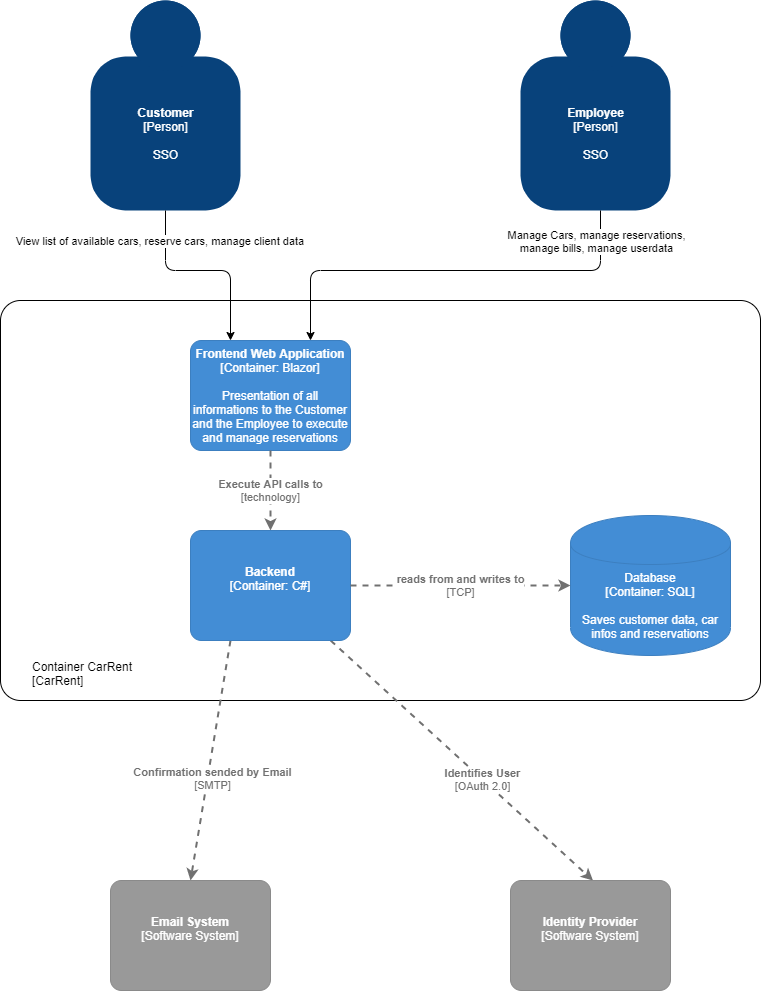

The diagram above was exported from draw.io. Its source (the exported page's mxGraphModel, read from the mxfile embedded in the PNG):
<mxGraphModel dx="781" dy="682" grid="1" gridSize="10" guides="1" tooltips="1" connect="1" arrows="1" fold="1" page="1" pageScale="1" pageWidth="827" pageHeight="1169" math="0" shadow="0">
  <root>
    <mxCell id="0" />
    <mxCell id="1" parent="0" />
    <object placeholders="1" c4Name="Container CarRent" c4Type="ExecutionEnvironment" c4Application="CarRent" label="&lt;div style=&quot;&quot;&gt;%c4Name%&lt;/div&gt;&lt;div style=&quot;&quot;&gt;[%c4Application%]&lt;/div&gt;" id="xlUGnAavva0PGQG1NEAW-9">
      <mxCell style="rounded=1;whiteSpace=wrap;html=1;labelBackgroundColor=none;fillColor=#ffffff;fontColor=#000000;align=left;arcSize=5;strokeColor=#000000;verticalAlign=bottom;metaEdit=1;metaData={&quot;c4Type&quot;:{&quot;editable&quot;:false}};points=[[0.25,0,0],[0.5,0,0],[0.75,0,0],[1,0.25,0],[1,0.5,0],[1,0.75,0],[0.75,1,0],[0.5,1,0],[0.25,1,0],[0,0.75,0],[0,0.5,0],[0,0.25,0]];spacingTop=0;spacingLeft=30;spacingBottom=10;" parent="1" vertex="1">
        <mxGeometry x="10" y="340" width="760" height="400" as="geometry" />
      </mxCell>
    </object>
    <object placeholders="1" c4Name="Customer" c4Type="Person" c4Description="SSO" label="&lt;b&gt;%c4Name%&lt;/b&gt;&lt;div&gt;[%c4Type%]&lt;/div&gt;&lt;br&gt;&lt;div&gt;%c4Description%&lt;/div&gt;" id="xlUGnAavva0PGQG1NEAW-1">
      <mxCell style="html=1;dashed=0;whitespace=wrap;fillColor=#08427b;strokeColor=none;fontColor=#ffffff;shape=mxgraph.c4.person;align=center;metaEdit=1;points=[[0.5,0,0],[1,0.5,0],[1,0.75,0],[0.75,1,0],[0.5,1,0],[0.25,1,0],[0,0.75,0],[0,0.5,0]];metaData={&quot;c4Type&quot;:{&quot;editable&quot;:false}};" parent="1" vertex="1">
        <mxGeometry x="100" y="40" width="150" height="210" as="geometry" />
      </mxCell>
    </object>
    <object placeholders="1" c4Name="Employee" c4Type="Person" c4Description="SSO" label="&lt;b&gt;%c4Name%&lt;/b&gt;&lt;div&gt;[%c4Type%]&lt;/div&gt;&lt;br&gt;&lt;div&gt;%c4Description%&lt;/div&gt;" id="xlUGnAavva0PGQG1NEAW-2">
      <mxCell style="html=1;dashed=0;whitespace=wrap;fillColor=#08427b;strokeColor=none;fontColor=#ffffff;shape=mxgraph.c4.person;align=center;metaEdit=1;points=[[0.5,0,0],[1,0.5,0],[1,0.75,0],[0.75,1,0],[0.5,1,0],[0.25,1,0],[0,0.75,0],[0,0.5,0]];metaData={&quot;c4Type&quot;:{&quot;editable&quot;:false}};" parent="1" vertex="1">
        <mxGeometry x="530" y="40" width="150" height="210" as="geometry" />
      </mxCell>
    </object>
    <object placeholders="1" c4Type="Relationship" c4Technology="OAuth 2.0" c4Description="Identifies User" label="&lt;div style=&quot;text-align: left&quot;&gt;&lt;div style=&quot;text-align: center&quot;&gt;&lt;b&gt;%c4Description%&lt;/b&gt;&lt;/div&gt;&lt;div style=&quot;text-align: center&quot;&gt;[%c4Technology%]&lt;/div&gt;&lt;/div&gt;" id="xlUGnAavva0PGQG1NEAW-10">
      <mxCell style="edgeStyle=none;rounded=0;html=1;jettySize=auto;orthogonalLoop=1;strokeColor=#707070;strokeWidth=2;fontColor=#707070;jumpStyle=none;dashed=1;metaEdit=1;metaData={&quot;c4Type&quot;:{&quot;editable&quot;:false}};" parent="1" source="OJYAxBSo7Gqvu29sWxHO-5" edge="1">
        <mxGeometry x="0.1644" y="-1" width="160" relative="1" as="geometry">
          <mxPoint x="460" y="680" as="sourcePoint" />
          <mxPoint x="602.5" y="920" as="targetPoint" />
          <mxPoint y="-1" as="offset" />
        </mxGeometry>
      </mxCell>
    </object>
    <object placeholders="1" c4Type="Relationship" c4Technology="SMTP" c4Description="Confirmation sended by Email" label="&lt;div style=&quot;text-align: left&quot;&gt;&lt;div style=&quot;text-align: center&quot;&gt;&lt;b&gt;%c4Description%&lt;/b&gt;&lt;/div&gt;&lt;div style=&quot;text-align: center&quot;&gt;[%c4Technology%]&lt;/div&gt;&lt;/div&gt;" id="xlUGnAavva0PGQG1NEAW-11">
      <mxCell style="edgeStyle=none;rounded=0;html=1;jettySize=auto;orthogonalLoop=1;strokeColor=#707070;strokeWidth=2;fontColor=#707070;jumpStyle=none;dashed=1;metaEdit=1;metaData={&quot;c4Type&quot;:{&quot;editable&quot;:false}};exitX=0.25;exitY=1;exitDx=0;exitDy=0;exitPerimeter=0;" parent="1" edge="1" source="OJYAxBSo7Gqvu29sWxHO-5">
        <mxGeometry x="0.1463" y="5" width="160" relative="1" as="geometry">
          <mxPoint x="329.9999999999998" y="679.9999999999998" as="sourcePoint" />
          <mxPoint x="200" y="920" as="targetPoint" />
          <mxPoint as="offset" />
        </mxGeometry>
      </mxCell>
    </object>
    <object placeholders="1" c4Name="Email System" c4Type="Software System" c4Description="" label="&lt;b&gt;%c4Name%&lt;/b&gt;&lt;div&gt;[%c4Type%]&lt;/div&gt;&lt;br&gt;&lt;div&gt;%c4Description%&lt;/div&gt;" id="xlUGnAavva0PGQG1NEAW-12">
      <mxCell style="rounded=1;whiteSpace=wrap;html=1;labelBackgroundColor=none;fillColor=#999999;fontColor=#ffffff;align=center;arcSize=10;strokeColor=#8A8A8A;metaEdit=1;metaData={&quot;c4Type&quot;:{&quot;editable&quot;:false}};points=[[0.25,0,0],[0.5,0,0],[0.75,0,0],[1,0.25,0],[1,0.5,0],[1,0.75,0],[0.75,1,0],[0.5,1,0],[0.25,1,0],[0,0.75,0],[0,0.5,0],[0,0.25,0]];" parent="1" vertex="1">
        <mxGeometry x="120" y="920" width="160" height="110.00000000000001" as="geometry" />
      </mxCell>
    </object>
    <object placeholders="1" c4Name="Identity Provider" c4Type="Software System" c4Description="" label="&lt;b&gt;%c4Name%&lt;/b&gt;&lt;div&gt;[%c4Type%]&lt;/div&gt;&lt;br&gt;&lt;div&gt;%c4Description%&lt;/div&gt;" id="xlUGnAavva0PGQG1NEAW-13">
      <mxCell style="rounded=1;whiteSpace=wrap;html=1;labelBackgroundColor=none;fillColor=#999999;fontColor=#ffffff;align=center;arcSize=10;strokeColor=#8A8A8A;metaEdit=1;metaData={&quot;c4Type&quot;:{&quot;editable&quot;:false}};points=[[0.25,0,0],[0.5,0,0],[0.75,0,0],[1,0.25,0],[1,0.5,0],[1,0.75,0],[0.75,1,0],[0.5,1,0],[0.25,1,0],[0,0.75,0],[0,0.5,0],[0,0.25,0]];" parent="1" vertex="1">
        <mxGeometry x="520" y="920" width="160" height="110.00000000000001" as="geometry" />
      </mxCell>
    </object>
    <mxCell id="xlUGnAavva0PGQG1NEAW-18" value="" style="endArrow=classic;html=1;exitX=0.5;exitY=1;exitDx=0;exitDy=0;exitPerimeter=0;entryX=0.25;entryY=0;entryDx=0;entryDy=0;entryPerimeter=0;" parent="1" source="xlUGnAavva0PGQG1NEAW-1" target="OJYAxBSo7Gqvu29sWxHO-1" edge="1">
      <mxGeometry relative="1" as="geometry">
        <mxPoint x="490" y="380" as="sourcePoint" />
        <mxPoint x="361.25" y="378.02" as="targetPoint" />
        <Array as="points">
          <mxPoint x="175" y="310" />
          <mxPoint x="240" y="310" />
        </Array>
      </mxGeometry>
    </mxCell>
    <mxCell id="xlUGnAavva0PGQG1NEAW-19" value="View list of available cars, reserve cars, manage client data&amp;nbsp;" style="edgeLabel;resizable=0;html=1;align=center;verticalAlign=middle;" parent="xlUGnAavva0PGQG1NEAW-18" connectable="0" vertex="1">
      <mxGeometry relative="1" as="geometry">
        <mxPoint x="-43" y="-30" as="offset" />
      </mxGeometry>
    </mxCell>
    <mxCell id="xlUGnAavva0PGQG1NEAW-20" value="" style="endArrow=classic;html=1;exitX=0.5;exitY=1;exitDx=0;exitDy=0;exitPerimeter=0;entryX=0.75;entryY=0;entryDx=0;entryDy=0;entryPerimeter=0;" parent="1" edge="1" target="OJYAxBSo7Gqvu29sWxHO-1">
      <mxGeometry relative="1" as="geometry">
        <mxPoint x="610" y="250" as="sourcePoint" />
        <mxPoint x="440" y="378" as="targetPoint" />
        <Array as="points">
          <mxPoint x="610" y="310" />
          <mxPoint x="320" y="310" />
        </Array>
      </mxGeometry>
    </mxCell>
    <mxCell id="xlUGnAavva0PGQG1NEAW-21" value="Manage Cars, manage reservations,&lt;br&gt;manage bills, manage userdata" style="edgeLabel;resizable=0;html=1;align=center;verticalAlign=middle;" parent="xlUGnAavva0PGQG1NEAW-20" connectable="0" vertex="1">
      <mxGeometry relative="1" as="geometry">
        <mxPoint x="145" y="-30" as="offset" />
      </mxGeometry>
    </mxCell>
    <object placeholders="1" c4Name="Frontend Web Application" c4Type="Container" c4Technology="Blazor" c4Description="Presentation of all informations to the Customer and the Employee to execute and manage reservations" label="&lt;b&gt;%c4Name%&lt;/b&gt;&lt;div&gt;[%c4Type%: %c4Technology%]&lt;/div&gt;&lt;br&gt;&lt;div&gt;%c4Description%&lt;/div&gt;" id="OJYAxBSo7Gqvu29sWxHO-1">
      <mxCell style="rounded=1;whiteSpace=wrap;html=1;labelBackgroundColor=none;fillColor=#438DD5;fontColor=#ffffff;align=center;arcSize=10;strokeColor=#3C7FC0;metaEdit=1;metaData={&quot;c4Type&quot;:{&quot;editable&quot;:false}};points=[[0.25,0,0],[0.5,0,0],[0.75,0,0],[1,0.25,0],[1,0.5,0],[1,0.75,0],[0.75,1,0],[0.5,1,0],[0.25,1,0],[0,0.75,0],[0,0.5,0],[0,0.25,0]];" vertex="1" parent="1">
        <mxGeometry x="200" y="380" width="160" height="110.00000000000001" as="geometry" />
      </mxCell>
    </object>
    <object placeholders="1" c4Type="Relationship" c4Technology="technology" c4Description="Execute API calls to" label="&lt;div style=&quot;text-align: left&quot;&gt;&lt;div style=&quot;text-align: center&quot;&gt;&lt;b&gt;%c4Description%&lt;/b&gt;&lt;/div&gt;&lt;div style=&quot;text-align: center&quot;&gt;[%c4Technology%]&lt;/div&gt;&lt;/div&gt;" id="OJYAxBSo7Gqvu29sWxHO-4">
      <mxCell style="edgeStyle=none;rounded=0;html=1;jettySize=auto;orthogonalLoop=1;strokeColor=#707070;strokeWidth=2;fontColor=#707070;jumpStyle=none;dashed=1;metaEdit=1;metaData={&quot;c4Type&quot;:{&quot;editable&quot;:false}};exitX=0.5;exitY=1;exitDx=0;exitDy=0;exitPerimeter=0;" edge="1" parent="1" source="OJYAxBSo7Gqvu29sWxHO-1" target="OJYAxBSo7Gqvu29sWxHO-5">
        <mxGeometry width="160" relative="1" as="geometry">
          <mxPoint x="330" y="600" as="sourcePoint" />
          <mxPoint x="450" y="540" as="targetPoint" />
        </mxGeometry>
      </mxCell>
    </object>
    <object placeholders="1" c4Name="Backend" c4Type="Container" c4Technology="C#" c4Description="" label="&lt;b&gt;%c4Name%&lt;/b&gt;&lt;div&gt;[%c4Type%: %c4Technology%]&lt;/div&gt;&lt;br&gt;&lt;div&gt;%c4Description%&lt;/div&gt;" id="OJYAxBSo7Gqvu29sWxHO-5">
      <mxCell style="rounded=1;whiteSpace=wrap;html=1;labelBackgroundColor=none;fillColor=#438DD5;fontColor=#ffffff;align=center;arcSize=10;strokeColor=#3C7FC0;metaEdit=1;metaData={&quot;c4Type&quot;:{&quot;editable&quot;:false}};points=[[0.25,0,0],[0.5,0,0],[0.75,0,0],[1,0.25,0],[1,0.5,0],[1,0.75,0],[0.75,1,0],[0.5,1,0],[0.25,1,0],[0,0.75,0],[0,0.5,0],[0,0.25,0]];" vertex="1" parent="1">
        <mxGeometry x="200" y="570" width="160" height="110.00000000000001" as="geometry" />
      </mxCell>
    </object>
    <mxCell id="OJYAxBSo7Gqvu29sWxHO-6" style="edgeStyle=orthogonalEdgeStyle;rounded=0;orthogonalLoop=1;jettySize=auto;html=1;exitX=0.5;exitY=1;exitDx=0;exitDy=0;exitPerimeter=0;" edge="1" parent="1" source="xlUGnAavva0PGQG1NEAW-9" target="xlUGnAavva0PGQG1NEAW-9">
      <mxGeometry relative="1" as="geometry" />
    </mxCell>
    <object placeholders="1" c4Type="Database" c4Technology="SQL" c4Description="Saves customer data, car infos and reservations" label="%c4Type%&lt;div&gt;[Container:&amp;nbsp;%c4Technology%]&lt;/div&gt;&lt;br&gt;&lt;div&gt;%c4Description%&lt;/div&gt;" id="OJYAxBSo7Gqvu29sWxHO-7">
      <mxCell style="shape=cylinder;whiteSpace=wrap;html=1;boundedLbl=1;rounded=0;labelBackgroundColor=none;fillColor=#438DD5;fontSize=12;fontColor=#ffffff;align=center;strokeColor=#3C7FC0;metaEdit=1;points=[[0.5,0,0],[1,0.25,0],[1,0.5,0],[1,0.75,0],[0.5,1,0],[0,0.75,0],[0,0.5,0],[0,0.25,0]];metaData={&quot;c4Type&quot;:{&quot;editable&quot;:false}};" vertex="1" parent="1">
        <mxGeometry x="580" y="555" width="160" height="140" as="geometry" />
      </mxCell>
    </object>
    <object placeholders="1" c4Type="Relationship" c4Technology="TCP" c4Description="reads from and writes to" label="&lt;div style=&quot;text-align: left&quot;&gt;&lt;div style=&quot;text-align: center&quot;&gt;&lt;b&gt;%c4Description%&lt;/b&gt;&lt;/div&gt;&lt;div style=&quot;text-align: center&quot;&gt;[%c4Technology%]&lt;/div&gt;&lt;/div&gt;" id="OJYAxBSo7Gqvu29sWxHO-8">
      <mxCell style="edgeStyle=none;rounded=0;html=1;jettySize=auto;orthogonalLoop=1;strokeColor=#707070;strokeWidth=2;fontColor=#707070;jumpStyle=none;dashed=1;metaEdit=1;metaData={&quot;c4Type&quot;:{&quot;editable&quot;:false}};entryX=0;entryY=0.5;entryDx=0;entryDy=0;entryPerimeter=0;" edge="1" parent="1" source="OJYAxBSo7Gqvu29sWxHO-5" target="OJYAxBSo7Gqvu29sWxHO-7">
        <mxGeometry width="160" relative="1" as="geometry">
          <mxPoint x="480" y="625" as="sourcePoint" />
          <mxPoint x="560" y="625" as="targetPoint" />
        </mxGeometry>
      </mxCell>
    </object>
  </root>
</mxGraphModel>